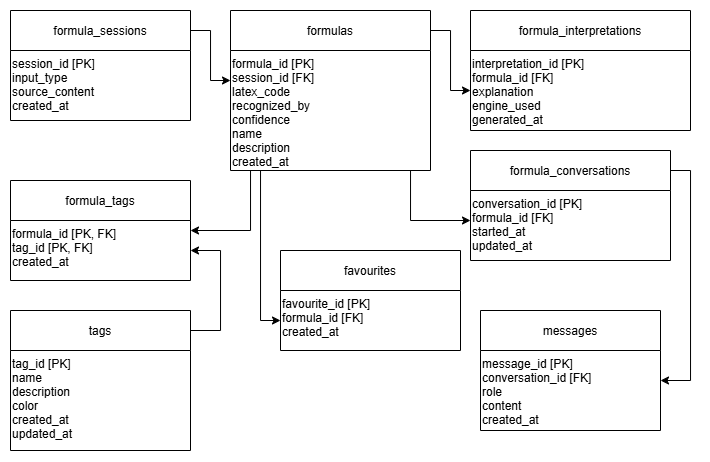

The diagram above was exported from draw.io. Its source (the exported page's mxGraphModel, read from the mxfile embedded in the PNG):
<mxGraphModel dx="1073" dy="572" grid="1" gridSize="10" guides="1" tooltips="1" connect="1" arrows="1" fold="1" page="1" pageScale="1" pageWidth="827" pageHeight="1169" math="0" shadow="0">
  <root>
    <mxCell id="0" />
    <mxCell id="1" parent="0" />
    <mxCell id="Yo8RNc7SqV5ROfsIkOtE-34" value="" style="edgeStyle=orthogonalEdgeStyle;rounded=0;orthogonalLoop=1;jettySize=auto;html=1;" edge="1" parent="1" source="2" target="4">
      <mxGeometry relative="1" as="geometry">
        <Array as="points">
          <mxPoint x="260" y="40" />
          <mxPoint x="260" y="90" />
        </Array>
      </mxGeometry>
    </mxCell>
    <mxCell id="2" value="formula_sessions" style="shape=swimlane;childLayout=stackLayout;horizontal=1;" parent="1" vertex="1">
      <mxGeometry x="60" y="20" width="180" height="110" as="geometry" />
    </mxCell>
    <mxCell id="3" value="session_id [PK]&#10;input_type&#10;source_content&#10;created_at" style="text" parent="2" vertex="1">
      <mxGeometry y="40" width="160" height="70" as="geometry" />
    </mxCell>
    <mxCell id="Yo8RNc7SqV5ROfsIkOtE-36" value="" style="edgeStyle=orthogonalEdgeStyle;rounded=0;orthogonalLoop=1;jettySize=auto;html=1;entryX=0;entryY=0.5;entryDx=0;entryDy=0;" edge="1" parent="1" source="4" target="7">
      <mxGeometry relative="1" as="geometry">
        <Array as="points">
          <mxPoint x="500" y="40" />
          <mxPoint x="500" y="100" />
        </Array>
      </mxGeometry>
    </mxCell>
    <mxCell id="Yo8RNc7SqV5ROfsIkOtE-40" value="" style="edgeStyle=orthogonalEdgeStyle;rounded=0;orthogonalLoop=1;jettySize=auto;html=1;" edge="1" parent="1" source="4" target="14">
      <mxGeometry relative="1" as="geometry">
        <Array as="points">
          <mxPoint x="300" y="240" />
        </Array>
      </mxGeometry>
    </mxCell>
    <mxCell id="Yo8RNc7SqV5ROfsIkOtE-44" value="" style="edgeStyle=orthogonalEdgeStyle;rounded=0;orthogonalLoop=1;jettySize=auto;html=1;" edge="1" parent="1" source="4" target="8">
      <mxGeometry relative="1" as="geometry">
        <mxPoint x="413" y="339.9999999999999" as="targetPoint" />
        <Array as="points">
          <mxPoint x="460" y="230" />
        </Array>
      </mxGeometry>
    </mxCell>
    <mxCell id="Yo8RNc7SqV5ROfsIkOtE-46" style="edgeStyle=orthogonalEdgeStyle;rounded=0;orthogonalLoop=1;jettySize=auto;html=1;" edge="1" parent="1" source="4" target="16">
      <mxGeometry relative="1" as="geometry">
        <Array as="points">
          <mxPoint x="310" y="330" />
        </Array>
      </mxGeometry>
    </mxCell>
    <mxCell id="4" value="formulas" style="shape=swimlane;childLayout=stackLayout;horizontal=1;" parent="1" vertex="1">
      <mxGeometry x="280" y="20" width="200" height="160" as="geometry" />
    </mxCell>
    <mxCell id="5" value="formula_id [PK]&#10;session_id [FK]&#10;latex_code&#10;recognized_by&#10;confidence&#10;name&#10;description&#10;created_at" style="text" parent="4" vertex="1">
      <mxGeometry y="40" width="180" height="120" as="geometry" />
    </mxCell>
    <mxCell id="6" value="formula_interpretations" style="shape=swimlane;childLayout=stackLayout;horizontal=1;" parent="1" vertex="1">
      <mxGeometry x="520" y="20" width="220" height="120" as="geometry" />
    </mxCell>
    <mxCell id="7" value="interpretation_id [PK]&#10;formula_id [FK]&#10;explanation&#10;engine_used&#10;generated_at" style="text" parent="6" vertex="1">
      <mxGeometry y="40" width="200" height="80" as="geometry" />
    </mxCell>
    <mxCell id="Yo8RNc7SqV5ROfsIkOtE-45" style="edgeStyle=orthogonalEdgeStyle;rounded=0;orthogonalLoop=1;jettySize=auto;html=1;" edge="1" parent="1" source="8" target="10">
      <mxGeometry relative="1" as="geometry">
        <Array as="points">
          <mxPoint x="740" y="180" />
          <mxPoint x="740" y="390" />
        </Array>
      </mxGeometry>
    </mxCell>
    <mxCell id="8" value="formula_conversations" style="shape=swimlane;childLayout=stackLayout;horizontal=1;" parent="1" vertex="1">
      <mxGeometry x="520" y="160" width="200" height="110" as="geometry" />
    </mxCell>
    <mxCell id="9" value="conversation_id [PK]&#10;formula_id [FK]&#10;started_at&#10;updated_at" style="text" parent="8" vertex="1">
      <mxGeometry y="40" width="180" height="70" as="geometry" />
    </mxCell>
    <mxCell id="10" value="messages" style="shape=swimlane;childLayout=stackLayout;horizontal=1;" parent="1" vertex="1">
      <mxGeometry x="530" y="320" width="180" height="120" as="geometry" />
    </mxCell>
    <mxCell id="11" value="message_id [PK]&#10;conversation_id [FK]&#10;role&#10;content&#10;created_at" style="text" parent="10" vertex="1">
      <mxGeometry y="40" width="160" height="80" as="geometry" />
    </mxCell>
    <mxCell id="Yo8RNc7SqV5ROfsIkOtE-42" value="" style="edgeStyle=orthogonalEdgeStyle;rounded=0;orthogonalLoop=1;jettySize=auto;html=1;" edge="1" parent="1" source="12" target="14">
      <mxGeometry relative="1" as="geometry">
        <Array as="points">
          <mxPoint x="270" y="340" />
          <mxPoint x="270" y="260" />
        </Array>
      </mxGeometry>
    </mxCell>
    <mxCell id="12" value="tags" style="shape=swimlane;childLayout=stackLayout;horizontal=1;" parent="1" vertex="1">
      <mxGeometry x="60" y="320" width="180" height="140" as="geometry" />
    </mxCell>
    <mxCell id="13" value="tag_id [PK]&#10;name&#10;description&#10;color&#10;created_at&#10;updated_at" style="text" parent="12" vertex="1">
      <mxGeometry y="40" width="160" height="100" as="geometry" />
    </mxCell>
    <mxCell id="14" value="formula_tags" style="shape=swimlane;childLayout=stackLayout;horizontal=1;" parent="1" vertex="1">
      <mxGeometry x="60" y="190" width="180" height="100" as="geometry" />
    </mxCell>
    <mxCell id="15" value="formula_id [PK, FK]&#10;tag_id [PK, FK]&#10;created_at" style="text" parent="14" vertex="1">
      <mxGeometry y="40" width="160" height="60" as="geometry" />
    </mxCell>
    <mxCell id="16" value="favourites" style="shape=swimlane;childLayout=stackLayout;horizontal=1;" parent="1" vertex="1">
      <mxGeometry x="330" y="260" width="180" height="100" as="geometry" />
    </mxCell>
    <mxCell id="17" value="favourite_id [PK]&#10;formula_id [FK]&#10;created_at" style="text" parent="16" vertex="1">
      <mxGeometry y="40" width="160" height="60" as="geometry" />
    </mxCell>
  </root>
</mxGraphModel>